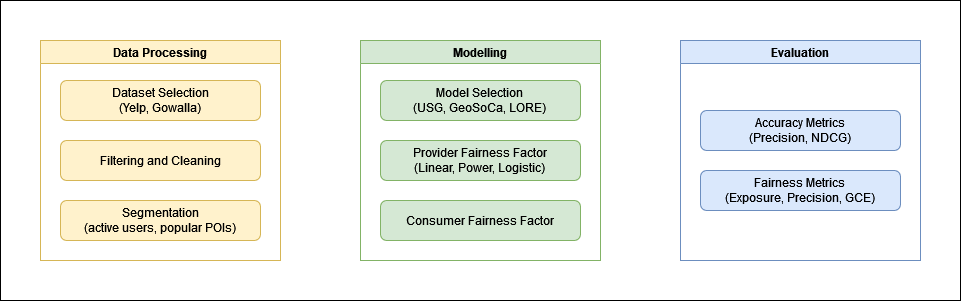

The diagram above was exported from draw.io. Its source (the exported page's mxGraphModel, read from the mxfile embedded in the PNG):
<mxGraphModel dx="1195" dy="652" grid="1" gridSize="10" guides="1" tooltips="1" connect="1" arrows="1" fold="1" page="1" pageScale="1" pageWidth="827" pageHeight="1169" math="0" shadow="0">
  <root>
    <mxCell id="0" />
    <mxCell id="1" parent="0" />
    <mxCell id="cGQ-RQUdsgOM2YnwC9sG-12" value="" style="rounded=0;whiteSpace=wrap;html=1;fillColor=none;" vertex="1" parent="1">
      <mxGeometry x="40" y="80" width="960" height="300" as="geometry" />
    </mxCell>
    <mxCell id="cGQ-RQUdsgOM2YnwC9sG-1" value="Data Processing" style="swimlane;whiteSpace=wrap;html=1;fillColor=#fff2cc;strokeColor=#d6b656;" vertex="1" parent="1">
      <mxGeometry x="80" y="120" width="240" height="220" as="geometry" />
    </mxCell>
    <mxCell id="cGQ-RQUdsgOM2YnwC9sG-4" value="&lt;div&gt;Filtering and Cleaning &lt;/div&gt;" style="rounded=1;whiteSpace=wrap;html=1;fillColor=#fff2cc;strokeColor=#d6b656;" vertex="1" parent="cGQ-RQUdsgOM2YnwC9sG-1">
      <mxGeometry x="20" y="100" width="200" height="40" as="geometry" />
    </mxCell>
    <mxCell id="cGQ-RQUdsgOM2YnwC9sG-5" value="&lt;div&gt;Segmentation&lt;/div&gt;&lt;div&gt;(active users, popular POIs)&lt;/div&gt;" style="rounded=1;whiteSpace=wrap;html=1;fillColor=#fff2cc;strokeColor=#d6b656;" vertex="1" parent="cGQ-RQUdsgOM2YnwC9sG-1">
      <mxGeometry x="20" y="160" width="200" height="40" as="geometry" />
    </mxCell>
    <mxCell id="cGQ-RQUdsgOM2YnwC9sG-6" value="&lt;div&gt;Dataset Selection&lt;/div&gt;&lt;div&gt;(Yelp, Gowalla)&lt;br&gt;&lt;/div&gt;" style="rounded=1;whiteSpace=wrap;html=1;fillColor=#fff2cc;strokeColor=#d6b656;" vertex="1" parent="cGQ-RQUdsgOM2YnwC9sG-1">
      <mxGeometry x="20" y="40" width="200" height="40" as="geometry" />
    </mxCell>
    <mxCell id="cGQ-RQUdsgOM2YnwC9sG-2" value="Modelling" style="swimlane;whiteSpace=wrap;html=1;fillColor=#d5e8d4;strokeColor=#82b366;" vertex="1" parent="1">
      <mxGeometry x="400" y="120" width="240" height="220" as="geometry" />
    </mxCell>
    <mxCell id="cGQ-RQUdsgOM2YnwC9sG-7" value="&lt;div&gt;Provider Fairness Factor&lt;/div&gt;&lt;div&gt;(Linear, Power, Logistic)&lt;br&gt;&lt;/div&gt;" style="rounded=1;whiteSpace=wrap;html=1;fillColor=#d5e8d4;strokeColor=#82b366;" vertex="1" parent="cGQ-RQUdsgOM2YnwC9sG-2">
      <mxGeometry x="20" y="100" width="200" height="40" as="geometry" />
    </mxCell>
    <mxCell id="cGQ-RQUdsgOM2YnwC9sG-8" value="&lt;div&gt;Consumer Fairness Factor&lt;/div&gt;" style="rounded=1;whiteSpace=wrap;html=1;fillColor=#d5e8d4;strokeColor=#82b366;" vertex="1" parent="cGQ-RQUdsgOM2YnwC9sG-2">
      <mxGeometry x="20" y="160" width="200" height="40" as="geometry" />
    </mxCell>
    <mxCell id="cGQ-RQUdsgOM2YnwC9sG-9" value="&lt;div&gt;Model Selection&lt;/div&gt;&lt;div&gt;(USG, GeoSoCa, LORE)&lt;br&gt;&lt;/div&gt;" style="rounded=1;whiteSpace=wrap;html=1;fillColor=#d5e8d4;strokeColor=#82b366;" vertex="1" parent="cGQ-RQUdsgOM2YnwC9sG-2">
      <mxGeometry x="20" y="40" width="200" height="40" as="geometry" />
    </mxCell>
    <mxCell id="cGQ-RQUdsgOM2YnwC9sG-3" value="Evaluation" style="swimlane;whiteSpace=wrap;html=1;fillColor=#dae8fc;strokeColor=#6c8ebf;" vertex="1" parent="1">
      <mxGeometry x="720" y="120" width="240" height="220" as="geometry" />
    </mxCell>
    <mxCell id="cGQ-RQUdsgOM2YnwC9sG-10" value="&lt;div&gt;Accuracy Metrics&lt;/div&gt;&lt;div&gt;(Precision, NDCG)&lt;br&gt;&lt;/div&gt;" style="rounded=1;whiteSpace=wrap;html=1;fillColor=#dae8fc;strokeColor=#6c8ebf;" vertex="1" parent="cGQ-RQUdsgOM2YnwC9sG-3">
      <mxGeometry x="20" y="70" width="200" height="40" as="geometry" />
    </mxCell>
    <mxCell id="cGQ-RQUdsgOM2YnwC9sG-11" value="&lt;div&gt;Fairness Metrics&lt;/div&gt;&lt;div&gt;(Exposure, Precision, GCE)&lt;br&gt;&lt;/div&gt;" style="rounded=1;whiteSpace=wrap;html=1;fillColor=#dae8fc;strokeColor=#6c8ebf;" vertex="1" parent="cGQ-RQUdsgOM2YnwC9sG-3">
      <mxGeometry x="20" y="130" width="200" height="40" as="geometry" />
    </mxCell>
  </root>
</mxGraphModel>